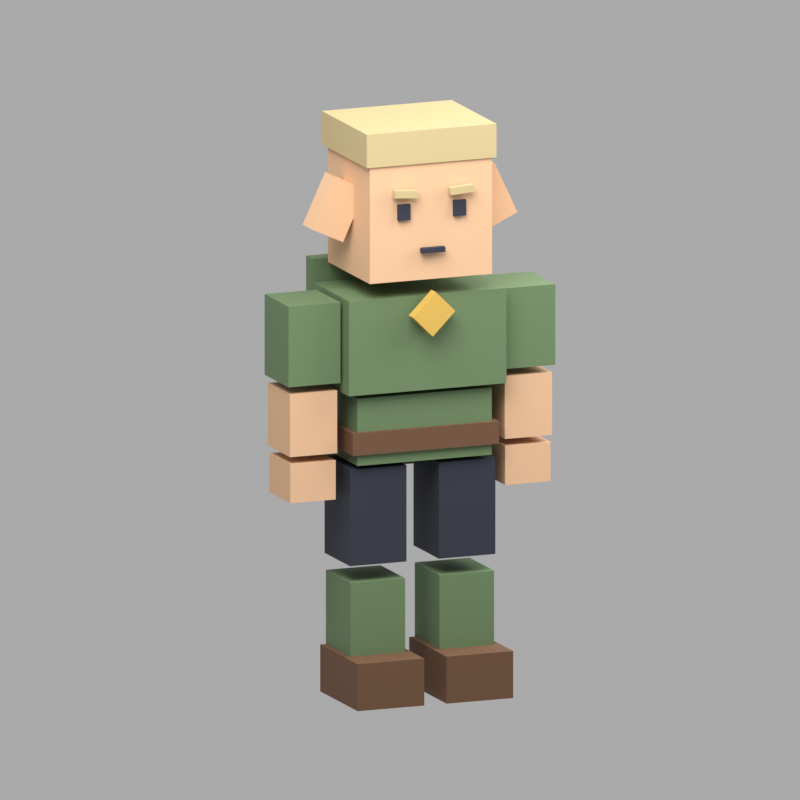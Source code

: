 # Source: elf_traveler.blend  (saved by Blender 5.2.44; exported with 4.5.12 LTS)
import bpy
from mathutils import Matrix  # noqa: F401  (used for matrix-valued properties, if any)

bpy.ops.wm.read_factory_settings(use_empty=True)
scene = bpy.context.scene
scene.name = 'Scene'

# ---- materials (node trees are filled in below, after node groups)
mat_sage = bpy.data.materials.new('sage')
mat_sage.diffuse_color = (0.1248, 0.1981, 0.09084, 1.0)
mat_wood = bpy.data.materials.new('wood')
mat_wood.diffuse_color = (0.1384, 0.0648, 0.02956, 1.0)
mat_skin_light = bpy.data.materials.new('skin_light')
mat_skin_light.diffuse_color = (0.7084, 0.4397, 0.2582, 1.0)
mat_dark = bpy.data.materials.new('dark')
mat_dark.diffuse_color = (0.02029, 0.02519, 0.04092, 1.0)
mat_blond = bpy.data.materials.new('blond')
mat_blond.diffuse_color = (0.521, 0.4125, 0.2086, 1.0)
mat_gold = bpy.data.materials.new('gold')
mat_gold.diffuse_color = (0.6376, 0.3968, 0.07819, 1.0)

# ---- material node trees
mat_sage.use_nodes = True; mat_sage.node_tree.nodes.clear()
_N = mat_sage.node_tree.nodes; _L = mat_sage.node_tree.links
n0 = _N.new('ShaderNodeBsdfPrincipled'); n0.name = 'Principled BSDF'; n0.location = (-200, 100)
n0.inputs[0].default_value = (0.1248, 0.1981, 0.09084, 1.0)
n0.inputs[2].default_value = 0.7
n0.inputs[10].default_value = 0.005
n1 = _N.new('ShaderNodeOutputMaterial'); n1.name = 'Material Output'; n1.location = (200, 100)
_L.new(n0.outputs[0], n1.inputs[0])
n1.is_active_output = True
mat_wood.use_nodes = True; mat_wood.node_tree.nodes.clear()
_N = mat_wood.node_tree.nodes; _L = mat_wood.node_tree.links
n0 = _N.new('ShaderNodeBsdfPrincipled'); n0.name = 'Principled BSDF'; n0.location = (-200, 100)
n0.inputs[0].default_value = (0.1384, 0.0648, 0.02956, 1.0)
n0.inputs[2].default_value = 0.7
n0.inputs[10].default_value = 0.005
n1 = _N.new('ShaderNodeOutputMaterial'); n1.name = 'Material Output'; n1.location = (200, 100)
_L.new(n0.outputs[0], n1.inputs[0])
n1.is_active_output = True
mat_skin_light.use_nodes = True; mat_skin_light.node_tree.nodes.clear()
_N = mat_skin_light.node_tree.nodes; _L = mat_skin_light.node_tree.links
n0 = _N.new('ShaderNodeBsdfPrincipled'); n0.name = 'Principled BSDF'; n0.location = (-200, 100)
n0.inputs[0].default_value = (0.7084, 0.4397, 0.2582, 1.0)
n0.inputs[2].default_value = 0.7
n0.inputs[10].default_value = 0.005
n1 = _N.new('ShaderNodeOutputMaterial'); n1.name = 'Material Output'; n1.location = (200, 100)
_L.new(n0.outputs[0], n1.inputs[0])
n1.is_active_output = True
mat_dark.use_nodes = True; mat_dark.node_tree.nodes.clear()
_N = mat_dark.node_tree.nodes; _L = mat_dark.node_tree.links
n0 = _N.new('ShaderNodeBsdfPrincipled'); n0.name = 'Principled BSDF'; n0.location = (-200, 100)
n0.inputs[0].default_value = (0.02029, 0.02519, 0.04092, 1.0)
n0.inputs[2].default_value = 0.7
n0.inputs[10].default_value = 0.005
n1 = _N.new('ShaderNodeOutputMaterial'); n1.name = 'Material Output'; n1.location = (200, 100)
_L.new(n0.outputs[0], n1.inputs[0])
n1.is_active_output = True
mat_blond.use_nodes = True; mat_blond.node_tree.nodes.clear()
_N = mat_blond.node_tree.nodes; _L = mat_blond.node_tree.links
n0 = _N.new('ShaderNodeBsdfPrincipled'); n0.name = 'Principled BSDF'; n0.location = (-200, 100)
n0.inputs[0].default_value = (0.521, 0.4125, 0.2086, 1.0)
n0.inputs[2].default_value = 0.7
n0.inputs[10].default_value = 0.005
n1 = _N.new('ShaderNodeOutputMaterial'); n1.name = 'Material Output'; n1.location = (200, 100)
_L.new(n0.outputs[0], n1.inputs[0])
n1.is_active_output = True
mat_gold.use_nodes = True; mat_gold.node_tree.nodes.clear()
_N = mat_gold.node_tree.nodes; _L = mat_gold.node_tree.links
n0 = _N.new('ShaderNodeBsdfPrincipled'); n0.name = 'Principled BSDF'; n0.location = (-200, 100)
n0.inputs[0].default_value = (0.6376, 0.3968, 0.07819, 1.0)
n0.inputs[2].default_value = 0.7
n0.inputs[10].default_value = 0.005
n1 = _N.new('ShaderNodeOutputMaterial'); n1.name = 'Material Output'; n1.location = (200, 100)
_L.new(n0.outputs[0], n1.inputs[0])
n1.is_active_output = True

# ---- world
world_enemystudio = bpy.data.worlds.new('EnemyStudio'); scene.world = world_enemystudio
world_enemystudio.use_nodes = True; world_enemystudio.node_tree.nodes.clear()
_N = world_enemystudio.node_tree.nodes; _L = world_enemystudio.node_tree.links
n0 = _N.new('ShaderNodeBackground'); n0.name = 'Background'; n0.location = (-200, 100)
n0.inputs[0].default_value = (0.5, 0.5, 0.5, 1.0)
n0.inputs[1].default_value = 0.8
n1 = _N.new('ShaderNodeOutputWorld'); n1.name = 'World Output'; n1.location = (200, 100)
_L.new(n0.outputs[0], n1.inputs[0])
n1.is_active_output = True

# ---- cameras
cam_camera = bpy.data.cameras.new('Camera')
cam_camera.type = 'ORTHO'
cam_camera.ortho_scale = 7.539

# ---- lights
light_area = bpy.data.lights.new('Area', 'AREA')
light_area.energy = 1800.0
light_area.size = 8.0
light_area.size_y = 1.0
light_area_001 = bpy.data.lights.new('Area.001', 'AREA')
light_area_001.energy = 900.0
light_area_001.size = 7.0
light_area_001.size_y = 1.0

# ---- meshes
me_cube = bpy.data.meshes.new('Cube')
me_cube.from_pydata([(-0.6815, -0.3705, 2.322), (-0.6815, -0.3705, 2.97), (-0.6815, 0.3705, 2.322), (-0.6815, 0.3705, 2.97), (0.6815, -0.3705, 2.322), (0.6815, -0.3705, 2.97), (0.6815, 0.3705, 2.322), (0.6815, 0.3705, 2.97), (-0.799, -0.4512, 3.019), (-0.799, -0.4512, 3.937), (-0.799, 0.4512, 3.019), (-0.799, 0.4512, 3.937), (0.799, -0.4512, 3.019), (0.799, -0.4512, 3.937), (0.799, 0.4512, 3.019), (0.799, 0.4512, 3.937), (-0.7426, -0.4085, 2.43), (-0.7426, -0.4085, 2.646), (-0.7426, 0.4085, 2.43), (-0.7426, 0.4085, 2.646), (0.7426, -0.4085, 2.43), (0.7426, -0.4085, 2.646), (0.7426, 0.4085, 2.43), (0.7426, 0.4085, 2.646), (-0.6204, -0.532, 4.104), (-0.6204, -0.532, 5.292), (-0.6204, 0.532, 4.104), (-0.6204, 0.532, 5.292), (0.6204, -0.532, 4.104), (0.6204, -0.532, 5.292), (0.6204, 0.532, 4.104), (0.6204, 0.532, 5.292), (-0.3431, 0.5235, 4.698), (-0.3431, 0.5235, 4.849), (-0.3431, 0.571, 4.698), (-0.3431, 0.571, 4.849), (-0.2209, 0.5235, 4.698), (-0.2209, 0.5235, 4.849), (-0.2209, 0.571, 4.698), (-0.2209, 0.571, 4.849), (-1.354, -0.304, 3.121), (-1.354, -0.304, 3.899), (-1.354, 0.304, 3.121), (-1.354, 0.304, 3.899), (-0.8272, -0.304, 3.121), (-0.8272, -0.304, 3.899), (-0.8272, 0.304, 3.121), (-0.8272, 0.304, 3.899), (-1.33, -0.2803, 2.441), (-1.33, -0.2803, 3.046), (-1.33, 0.2803, 2.441), (-1.33, 0.2803, 3.046), (-0.8507, -0.2803, 2.441), (-0.8507, -0.2803, 3.046), (-0.8507, 0.2803, 2.441), (-0.8507, 0.2803, 3.046), (-1.321, -0.266, 1.993), (-1.321, -0.266, 2.371), (-1.321, 0.266, 1.993), (-1.321, 0.266, 2.371), (-0.8601, -0.266, 1.993), (-0.8601, -0.266, 2.371), (-0.8601, 0.266, 1.993), (-0.8601, 0.266, 2.371), (-0.7379, -0.323, 1.35), (-0.7379, -0.323, 2.279), (-0.7379, 0.323, 1.35), (-0.7379, 0.323, 2.279), (-0.1645, -0.323, 1.35), (-0.1645, -0.323, 2.279), (-0.1645, 0.323, 1.35), (-0.1645, 0.323, 2.279), (-0.7285, -0.3135, 0.432), (-0.7285, -0.3135, 1.188), (-0.7285, 0.3135, 0.432), (-0.7285, 0.3135, 1.188), (-0.1739, -0.3135, 0.432), (-0.1739, -0.3135, 1.188), (-0.1739, 0.3135, 0.432), (-0.1739, 0.3135, 1.188), (-0.7896, -0.304, 0.0216), (-0.7896, -0.304, 0.4752), (-0.7896, 0.646, 0.0216), (-0.7896, 0.646, 0.4752), (-0.1128, -0.304, 0.0216), (-0.1128, -0.304, 0.4752), (-0.1128, 0.646, 0.0216), (-0.1128, 0.646, 0.4752), (0.2209, 0.5235, 4.698), (0.2209, 0.5235, 4.849), (0.2209, 0.571, 4.698), (0.2209, 0.571, 4.849), (0.3431, 0.5235, 4.698), (0.3431, 0.5235, 4.849), (0.3431, 0.571, 4.698), (0.3431, 0.571, 4.849), (0.8272, -0.304, 3.121), (0.8272, -0.304, 3.899), (0.8272, 0.304, 3.121), (0.8272, 0.304, 3.899), (1.354, -0.304, 3.121), (1.354, -0.304, 3.899), (1.354, 0.304, 3.121), (1.354, 0.304, 3.899), (0.8507, -0.2803, 2.441), (0.8507, -0.2803, 3.046), (0.8507, 0.2803, 2.441), (0.8507, 0.2803, 3.046), (1.33, -0.2803, 2.441), (1.33, -0.2803, 3.046), (1.33, 0.2803, 2.441), (1.33, 0.2803, 3.046), (0.8601, -0.266, 1.993), (0.8601, -0.266, 2.371), (0.8601, 0.266, 1.993), (0.8601, 0.266, 2.371), (1.321, -0.266, 1.993), (1.321, -0.266, 2.371), (1.321, 0.266, 1.993), (1.321, 0.266, 2.371), (0.1645, -0.323, 1.35), (0.1645, -0.323, 2.279), (0.1645, 0.323, 1.35), (0.1645, 0.323, 2.279), (0.7379, -0.323, 1.35), (0.7379, -0.323, 2.279), (0.7379, 0.323, 1.35), (0.7379, 0.323, 2.279), (0.1739, -0.3135, 0.432), (0.1739, -0.3135, 1.188), (0.1739, 0.3135, 0.432), (0.1739, 0.3135, 1.188), (0.7285, -0.3135, 0.432), (0.7285, -0.3135, 1.188), (0.7285, 0.3135, 0.432), (0.7285, 0.3135, 1.188), (0.1128, -0.304, 0.0216), (0.1128, -0.304, 0.4752), (0.1128, 0.646, 0.0216), (0.1128, 0.646, 0.4752), (0.7896, -0.304, 0.0216), (0.7896, -0.304, 0.4752), (0.7896, 0.646, 0.0216), (0.7896, 0.646, 0.4752), (-0.658, -0.589, 5.227), (-0.658, -0.589, 5.551), (-0.658, 0.551, 5.227), (-0.658, 0.551, 5.551), (0.658, -0.589, 5.227), (0.658, -0.589, 5.551), (0.658, 0.551, 5.227), (0.658, 0.551, 5.551), (-0.4017, 0.5581, 4.93), (-0.3968, 0.5581, 5.0), (-0.4017, 0.6198, 4.93), (-0.3968, 0.6198, 5.0), (-0.1672, 0.5581, 4.914), (-0.1623, 0.5581, 4.984), (-0.1672, 0.6198, 4.914), (-0.1623, 0.6198, 4.984), (-1.043, -0.1187, 4.581), (-0.8143, -0.1187, 5.07), (-1.043, 0.1187, 4.581), (-0.8143, 0.1187, 5.07), (-0.7273, -0.1187, 4.434), (-0.4991, -0.1187, 4.923), (-0.7273, 0.1187, 4.434), (-0.4991, 0.1187, 4.923), (0.1672, 0.5581, 4.914), (0.1623, 0.5581, 4.984), (0.1672, 0.6198, 4.914), (0.1623, 0.6198, 4.984), (0.4017, 0.5581, 4.93), (0.3968, 0.5581, 5.0), (0.4017, 0.6198, 4.93), (0.3968, 0.6198, 5.0), (0.7273, -0.1187, 4.434), (0.4991, -0.1187, 4.923), (0.7273, 0.1187, 4.434), (0.4991, 0.1187, 4.923), (1.043, -0.1187, 4.581), (0.8143, -0.1187, 5.07), (1.043, 0.1187, 4.581), (0.8143, 0.1187, 5.07), (-0.1175, 0.551, 4.371), (-0.1175, 0.551, 4.42), (-0.1175, 0.608, 4.371), (-0.1175, 0.608, 4.42), (0.1175, 0.551, 4.371), (0.1175, 0.551, 4.42), (0.1175, 0.608, 4.371), (0.1175, 0.608, 4.42), (-0.235, -0.7885, 4.331), (-0.235, -0.7885, 5.195), (-0.235, -0.5035, 4.331), (-0.235, -0.5035, 5.195), (0.235, -0.7885, 4.331), (0.235, -0.7885, 5.195), (0.235, -0.5035, 4.331), (0.235, -0.5035, 5.195), (-0.7614, -0.7315, 2.084), (-0.7614, -0.7315, 4.136), (-0.7614, -0.5605, 2.084), (-0.7614, -0.5605, 4.136), (0.7614, -0.7315, 2.084), (0.7614, -0.7315, 4.136), (0.7614, -0.5605, 2.084), (0.7614, -0.5605, 4.136), (0.01485, 0.5035, 3.566), (-0.2143, 0.5035, 3.795), (0.01485, 0.6175, 3.566), (-0.2143, 0.6175, 3.795), (0.2143, 0.5035, 3.765), (-0.01485, 0.5035, 3.994), (0.2143, 0.6175, 3.765), (-0.01485, 0.6175, 3.994), (-0.4935, -1.159, 2.781), (-0.4935, -1.159, 3.915), (-0.4935, -0.684, 2.781), (-0.4935, -0.684, 3.915), (0.4935, -1.159, 2.781), (0.4935, -1.159, 3.915), (0.4935, -0.684, 2.781), (0.4935, -0.684, 3.915)], [], [(0, 1, 3, 2), (2, 3, 7, 6), (6, 7, 5, 4), (4, 5, 1, 0), (2, 6, 4, 0), (7, 3, 1, 5), (8, 9, 11, 10), (10, 11, 15, 14), (14, 15, 13, 12), (12, 13, 9, 8), (10, 14, 12, 8), (15, 11, 9, 13), (16, 17, 19, 18), (18, 19, 23, 22), (22, 23, 21, 20), (20, 21, 17, 16), (18, 22, 20, 16), (23, 19, 17, 21), (24, 25, 27, 26), (26, 27, 31, 30), (30, 31, 29, 28), (28, 29, 25, 24), (26, 30, 28, 24), (31, 27, 25, 29), (32, 33, 35, 34), (34, 35, 39, 38), (38, 39, 37, 36), (36, 37, 33, 32), (34, 38, 36, 32), (39, 35, 33, 37), (40, 41, 43, 42), (42, 43, 47, 46), (46, 47, 45, 44), (44, 45, 41, 40), (42, 46, 44, 40), (47, 43, 41, 45), (48, 49, 51, 50), (50, 51, 55, 54), (54, 55, 53, 52), (52, 53, 49, 48), (50, 54, 52, 48), (55, 51, 49, 53), (56, 57, 59, 58), (58, 59, 63, 62), (62, 63, 61, 60), (60, 61, 57, 56), (58, 62, 60, 56), (63, 59, 57, 61), (64, 65, 67, 66), (66, 67, 71, 70), (70, 71, 69, 68), (68, 69, 65, 64), (66, 70, 68, 64), (71, 67, 65, 69), (72, 73, 75, 74), (74, 75, 79, 78), (78, 79, 77, 76), (76, 77, 73, 72), (74, 78, 76, 72), (79, 75, 73, 77), (80, 81, 83, 82), (82, 83, 87, 86), (86, 87, 85, 84), (84, 85, 81, 80), (82, 86, 84, 80), (87, 83, 81, 85), (88, 89, 91, 90), (90, 91, 95, 94), (94, 95, 93, 92), (92, 93, 89, 88), (90, 94, 92, 88), (95, 91, 89, 93), (96, 97, 99, 98), (98, 99, 103, 102), (102, 103, 101, 100), (100, 101, 97, 96), (98, 102, 100, 96), (103, 99, 97, 101), (104, 105, 107, 106), (106, 107, 111, 110), (110, 111, 109, 108), (108, 109, 105, 104), (106, 110, 108, 104), (111, 107, 105, 109), (112, 113, 115, 114), (114, 115, 119, 118), (118, 119, 117, 116), (116, 117, 113, 112), (114, 118, 116, 112), (119, 115, 113, 117), (120, 121, 123, 122), (122, 123, 127, 126), (126, 127, 125, 124), (124, 125, 121, 120), (122, 126, 124, 120), (127, 123, 121, 125), (128, 129, 131, 130), (130, 131, 135, 134), (134, 135, 133, 132), (132, 133, 129, 128), (130, 134, 132, 128), (135, 131, 129, 133), (136, 137, 139, 138), (138, 139, 143, 142), (142, 143, 141, 140), (140, 141, 137, 136), (138, 142, 140, 136), (143, 139, 137, 141), (144, 145, 147, 146), (146, 147, 151, 150), (150, 151, 149, 148), (148, 149, 145, 144), (146, 150, 148, 144), (151, 147, 145, 149), (152, 153, 155, 154), (154, 155, 159, 158), (158, 159, 157, 156), (156, 157, 153, 152), (154, 158, 156, 152), (159, 155, 153, 157), (160, 161, 163, 162), (162, 163, 167, 166), (166, 167, 165, 164), (164, 165, 161, 160), (162, 166, 164, 160), (167, 163, 161, 165), (168, 169, 171, 170), (170, 171, 175, 174), (174, 175, 173, 172), (172, 173, 169, 168), (170, 174, 172, 168), (175, 171, 169, 173), (176, 177, 179, 178), (178, 179, 183, 182), (182, 183, 181, 180), (180, 181, 177, 176), (178, 182, 180, 176), (183, 179, 177, 181), (184, 185, 187, 186), (186, 187, 191, 190), (190, 191, 189, 188), (188, 189, 185, 184), (186, 190, 188, 184), (191, 187, 185, 189), (192, 193, 195, 194), (194, 195, 199, 198), (198, 199, 197, 196), (196, 197, 193, 192), (194, 198, 196, 192), (199, 195, 193, 197), (200, 201, 203, 202), (202, 203, 207, 206), (206, 207, 205, 204), (204, 205, 201, 200), (202, 206, 204, 200), (207, 203, 201, 205), (208, 209, 211, 210), (210, 211, 215, 214), (214, 215, 213, 212), (212, 213, 209, 208), (210, 214, 212, 208), (215, 211, 209, 213), (216, 217, 219, 218), (218, 219, 223, 222), (222, 223, 221, 220), (220, 221, 217, 216), (218, 222, 220, 216), (223, 219, 217, 221)])
me_cube.polygons.foreach_set('material_index', [0, 0, 0, 0, 0, 0, 0, 0, 0, 0, 0, 0, 1, 1, 1, 1, 1, 1, 2, 2, 2, 2, 2, 2, 3, 3, 3, 3, 3, 3, 0, 0, 0, 0, 0, 0, 2, 2, 2, 2, 2, 2, 2, 2, 2, 2, 2, 2, 3, 3, 3, 3, 3, 3, 0, 0, 0, 0, 0, 0, 1, 1, 1, 1, 1, 1, 3, 3, 3, 3, 3, 3, 0, 0, 0, 0, 0, 0, 2, 2, 2, 2, 2, 2, 2, 2, 2, 2, 2, 2, 3, 3, 3, 3, 3, 3, 0, 0, 0, 0, 0, 0, 1, 1, 1, 1, 1, 1, 4, 4, 4, 4, 4, 4, 4, 4, 4, 4, 4, 4, 2, 2, 2, 2, 2, 2, 4, 4, 4, 4, 4, 4, 2, 2, 2, 2, 2, 2, 3, 3, 3, 3, 3, 3, 4, 4, 4, 4, 4, 4, 0, 0, 0, 0, 0, 0, 5, 5, 5, 5, 5, 5, 1, 1, 1, 1, 1, 1])
_uv = me_cube.uv_layers.new(name='UVMap')
_uv.uv.foreach_set('vector', [0.375, 0.0, 0.625, 0.0, 0.625, 0.25, 0.375, 0.25, 0.375, 0.25, 0.625, 0.25, 0.625, 0.5, 0.375, 0.5, 0.375, 0.5, 0.625, 0.5, 0.625, 0.75, 0.375, 0.75, 0.375, 0.75, 0.625, 0.75, 0.625, 1.0, 0.375, 1.0, 0.125, 0.5, 0.375, 0.5, 0.375, 0.75, 0.125, 0.75, 0.625, 0.5, 0.875, 0.5, 0.875, 0.75, 0.625, 0.75, 0.375, 0.0, 0.625, 0.0, 0.625, 0.25, 0.375, 0.25, 0.375, 0.25, 0.625, 0.25, 0.625, 0.5, 0.375, 0.5, 0.375, 0.5, 0.625, 0.5, 0.625, 0.75, 0.375, 0.75, 0.375, 0.75, 0.625, 0.75, 0.625, 1.0, 0.375, 1.0, 0.125, 0.5, 0.375, 0.5, 0.375, 0.75, 0.125, 0.75, 0.625, 0.5, 0.875, 0.5, 0.875, 0.75, 0.625, 0.75, 0.375, 0.0, 0.625, 0.0, 0.625, 0.25, 0.375, 0.25, 0.375, 0.25, 0.625, 0.25, 0.625, 0.5, 0.375, 0.5, 0.375, 0.5, 0.625, 0.5, 0.625, 0.75, 0.375, 0.75, 0.375, 0.75, 0.625, 0.75, 0.625, 1.0, 0.375, 1.0, 0.125, 0.5, 0.375, 0.5, 0.375, 0.75, 0.125, 0.75, 0.625, 0.5, 0.875, 0.5, 0.875, 0.75, 0.625, 0.75, 0.375, 0.0, 0.625, 0.0, 0.625, 0.25, 0.375, 0.25, 0.375, 0.25, 0.625, 0.25, 0.625, 0.5, 0.375, 0.5, 0.375, 0.5, 0.625, 0.5, 0.625, 0.75, 0.375, 0.75, 0.375, 0.75, 0.625, 0.75, 0.625, 1.0, 0.375, 1.0, 0.125, 0.5, 0.375, 0.5, 0.375, 0.75, 0.125, 0.75, 0.625, 0.5, 0.875, 0.5, 0.875, 0.75, 0.625, 0.75, 0.375, 0.0, 0.625, 0.0, 0.625, 0.25, 0.375, 0.25, 0.375, 0.25, 0.625, 0.25, 0.625, 0.5, 0.375, 0.5, 0.375, 0.5, 0.625, 0.5, 0.625, 0.75, 0.375, 0.75, 0.375, 0.75, 0.625, 0.75, 0.625, 1.0, 0.375, 1.0, 0.125, 0.5, 0.375, 0.5, 0.375, 0.75, 0.125, 0.75, 0.625, 0.5, 0.875, 0.5, 0.875, 0.75, 0.625, 0.75, 0.375, 0.0, 0.625, 0.0, 0.625, 0.25, 0.375, 0.25, 0.375, 0.25, 0.625, 0.25, 0.625, 0.5, 0.375, 0.5, 0.375, 0.5, 0.625, 0.5, 0.625, 0.75, 0.375, 0.75, 0.375, 0.75, 0.625, 0.75, 0.625, 1.0, 0.375, 1.0, 0.125, 0.5, 0.375, 0.5, 0.375, 0.75, 0.125, 0.75, 0.625, 0.5, 0.875, 0.5, 0.875, 0.75, 0.625, 0.75, 0.375, 0.0, 0.625, 0.0, 0.625, 0.25, 0.375, 0.25, 0.375, 0.25, 0.625, 0.25, 0.625, 0.5, 0.375, 0.5, 0.375, 0.5, 0.625, 0.5, 0.625, 0.75, 0.375, 0.75, 0.375, 0.75, 0.625, 0.75, 0.625, 1.0, 0.375, 1.0, 0.125, 0.5, 0.375, 0.5, 0.375, 0.75, 0.125, 0.75, 0.625, 0.5, 0.875, 0.5, 0.875, 0.75, 0.625, 0.75, 0.375, 0.0, 0.625, 0.0, 0.625, 0.25, 0.375, 0.25, 0.375, 0.25, 0.625, 0.25, 0.625, 0.5, 0.375, 0.5, 0.375, 0.5, 0.625, 0.5, 0.625, 0.75, 0.375, 0.75, 0.375, 0.75, 0.625, 0.75, 0.625, 1.0, 0.375, 1.0, 0.125, 0.5, 0.375, 0.5, 0.375, 0.75, 0.125, 0.75, 0.625, 0.5, 0.875, 0.5, 0.875, 0.75, 0.625, 0.75, 0.375, 0.0, 0.625, 0.0, 0.625, 0.25, 0.375, 0.25, 0.375, 0.25, 0.625, 0.25, 0.625, 0.5, 0.375, 0.5, 0.375, 0.5, 0.625, 0.5, 0.625, 0.75, 0.375, 0.75, 0.375, 0.75, 0.625, 0.75, 0.625, 1.0, 0.375, 1.0, 0.125, 0.5, 0.375, 0.5, 0.375, 0.75, 0.125, 0.75, 0.625, 0.5, 0.875, 0.5, 0.875, 0.75, 0.625, 0.75, 0.375, 0.0, 0.625, 0.0, 0.625, 0.25, 0.375, 0.25, 0.375, 0.25, 0.625, 0.25, 0.625, 0.5, 0.375, 0.5, 0.375, 0.5, 0.625, 0.5, 0.625, 0.75, 0.375, 0.75, 0.375, 0.75, 0.625, 0.75, 0.625, 1.0, 0.375, 1.0, 0.125, 0.5, 0.375, 0.5, 0.375, 0.75, 0.125, 0.75, 0.625, 0.5, 0.875, 0.5, 0.875, 0.75, 0.625, 0.75, 0.375, 0.0, 0.625, 0.0, 0.625, 0.25, 0.375, 0.25, 0.375, 0.25, 0.625, 0.25, 0.625, 0.5, 0.375, 0.5, 0.375, 0.5, 0.625, 0.5, 0.625, 0.75, 0.375, 0.75, 0.375, 0.75, 0.625, 0.75, 0.625, 1.0, 0.375, 1.0, 0.125, 0.5, 0.375, 0.5, 0.375, 0.75, 0.125, 0.75, 0.625, 0.5, 0.875, 0.5, 0.875, 0.75, 0.625, 0.75, 0.375, 0.0, 0.625, 0.0, 0.625, 0.25, 0.375, 0.25, 0.375, 0.25, 0.625, 0.25, 0.625, 0.5, 0.375, 0.5, 0.375, 0.5, 0.625, 0.5, 0.625, 0.75, 0.375, 0.75, 0.375, 0.75, 0.625, 0.75, 0.625, 1.0, 0.375, 1.0, 0.125, 0.5, 0.375, 0.5, 0.375, 0.75, 0.125, 0.75, 0.625, 0.5, 0.875, 0.5, 0.875, 0.75, 0.625, 0.75, 0.375, 0.0, 0.625, 0.0, 0.625, 0.25, 0.375, 0.25, 0.375, 0.25, 0.625, 0.25, 0.625, 0.5, 0.375, 0.5, 0.375, 0.5, 0.625, 0.5, 0.625, 0.75, 0.375, 0.75, 0.375, 0.75, 0.625, 0.75, 0.625, 1.0, 0.375, 1.0, 0.125, 0.5, 0.375, 0.5, 0.375, 0.75, 0.125, 0.75, 0.625, 0.5, 0.875, 0.5, 0.875, 0.75, 0.625, 0.75, 0.375, 0.0, 0.625, 0.0, 0.625, 0.25, 0.375, 0.25, 0.375, 0.25, 0.625, 0.25, 0.625, 0.5, 0.375, 0.5, 0.375, 0.5, 0.625, 0.5, 0.625, 0.75, 0.375, 0.75, 0.375, 0.75, 0.625, 0.75, 0.625, 1.0, 0.375, 1.0, 0.125, 0.5, 0.375, 0.5, 0.375, 0.75, 0.125, 0.75, 0.625, 0.5, 0.875, 0.5, 0.875, 0.75, 0.625, 0.75, 0.375, 0.0, 0.625, 0.0, 0.625, 0.25, 0.375, 0.25, 0.375, 0.25, 0.625, 0.25, 0.625, 0.5, 0.375, 0.5, 0.375, 0.5, 0.625, 0.5, 0.625, 0.75, 0.375, 0.75, 0.375, 0.75, 0.625, 0.75, 0.625, 1.0, 0.375, 1.0, 0.125, 0.5, 0.375, 0.5, 0.375, 0.75, 0.125, 0.75, 0.625, 0.5, 0.875, 0.5, 0.875, 0.75, 0.625, 0.75, 0.375, 0.0, 0.625, 0.0, 0.625, 0.25, 0.375, 0.25, 0.375, 0.25, 0.625, 0.25, 0.625, 0.5, 0.375, 0.5, 0.375, 0.5, 0.625, 0.5, 0.625, 0.75, 0.375, 0.75, 0.375, 0.75, 0.625, 0.75, 0.625, 1.0, 0.375, 1.0, 0.125, 0.5, 0.375, 0.5, 0.375, 0.75, 0.125, 0.75, 0.625, 0.5, 0.875, 0.5, 0.875, 0.75, 0.625, 0.75, 0.375, 0.0, 0.625, 0.0, 0.625, 0.25, 0.375, 0.25, 0.375, 0.25, 0.625, 0.25, 0.625, 0.5, 0.375, 0.5, 0.375, 0.5, 0.625, 0.5, 0.625, 0.75, 0.375, 0.75, 0.375, 0.75, 0.625, 0.75, 0.625, 1.0, 0.375, 1.0, 0.125, 0.5, 0.375, 0.5, 0.375, 0.75, 0.125, 0.75, 0.625, 0.5, 0.875, 0.5, 0.875, 0.75, 0.625, 0.75, 0.375, 0.0, 0.625, 0.0, 0.625, 0.25, 0.375, 0.25, 0.375, 0.25, 0.625, 0.25, 0.625, 0.5, 0.375, 0.5, 0.375, 0.5, 0.625, 0.5, 0.625, 0.75, 0.375, 0.75, 0.375, 0.75, 0.625, 0.75, 0.625, 1.0, 0.375, 1.0, 0.125, 0.5, 0.375, 0.5, 0.375, 0.75, 0.125, 0.75, 0.625, 0.5, 0.875, 0.5, 0.875, 0.75, 0.625, 0.75, 0.375, 0.0, 0.625, 0.0, 0.625, 0.25, 0.375, 0.25, 0.375, 0.25, 0.625, 0.25, 0.625, 0.5, 0.375, 0.5, 0.375, 0.5, 0.625, 0.5, 0.625, 0.75, 0.375, 0.75, 0.375, 0.75, 0.625, 0.75, 0.625, 1.0, 0.375, 1.0, 0.125, 0.5, 0.375, 0.5, 0.375, 0.75, 0.125, 0.75, 0.625, 0.5, 0.875, 0.5, 0.875, 0.75, 0.625, 0.75, 0.375, 0.0, 0.625, 0.0, 0.625, 0.25, 0.375, 0.25, 0.375, 0.25, 0.625, 0.25, 0.625, 0.5, 0.375, 0.5, 0.375, 0.5, 0.625, 0.5, 0.625, 0.75, 0.375, 0.75, 0.375, 0.75, 0.625, 0.75, 0.625, 1.0, 0.375, 1.0, 0.125, 0.5, 0.375, 0.5, 0.375, 0.75, 0.125, 0.75, 0.625, 0.5, 0.875, 0.5, 0.875, 0.75, 0.625, 0.75, 0.375, 0.0, 0.625, 0.0, 0.625, 0.25, 0.375, 0.25, 0.375, 0.25, 0.625, 0.25, 0.625, 0.5, 0.375, 0.5, 0.375, 0.5, 0.625, 0.5, 0.625, 0.75, 0.375, 0.75, 0.375, 0.75, 0.625, 0.75, 0.625, 1.0, 0.375, 1.0, 0.125, 0.5, 0.375, 0.5, 0.375, 0.75, 0.125, 0.75, 0.625, 0.5, 0.875, 0.5, 0.875, 0.75, 0.625, 0.75, 0.375, 0.0, 0.625, 0.0, 0.625, 0.25, 0.375, 0.25, 0.375, 0.25, 0.625, 0.25, 0.625, 0.5, 0.375, 0.5, 0.375, 0.5, 0.625, 0.5, 0.625, 0.75, 0.375, 0.75, 0.375, 0.75, 0.625, 0.75, 0.625, 1.0, 0.375, 1.0, 0.125, 0.5, 0.375, 0.5, 0.375, 0.75, 0.125, 0.75, 0.625, 0.5, 0.875, 0.5, 0.875, 0.75, 0.625, 0.75, 0.375, 0.0, 0.625, 0.0, 0.625, 0.25, 0.375, 0.25, 0.375, 0.25, 0.625, 0.25, 0.625, 0.5, 0.375, 0.5, 0.375, 0.5, 0.625, 0.5, 0.625, 0.75, 0.375, 0.75, 0.375, 0.75, 0.625, 0.75, 0.625, 1.0, 0.375, 1.0, 0.125, 0.5, 0.375, 0.5, 0.375, 0.75, 0.125, 0.75, 0.625, 0.5, 0.875, 0.5, 0.875, 0.75, 0.625, 0.75, 0.375, 0.0, 0.625, 0.0, 0.625, 0.25, 0.375, 0.25, 0.375, 0.25, 0.625, 0.25, 0.625, 0.5, 0.375, 0.5, 0.375, 0.5, 0.625, 0.5, 0.625, 0.75, 0.375, 0.75, 0.375, 0.75, 0.625, 0.75, 0.625, 1.0, 0.375, 1.0, 0.125, 0.5, 0.375, 0.5, 0.375, 0.75, 0.125, 0.75, 0.625, 0.5, 0.875, 0.5, 0.875, 0.75, 0.625, 0.75, 0.375, 0.0, 0.625, 0.0, 0.625, 0.25, 0.375, 0.25, 0.375, 0.25, 0.625, 0.25, 0.625, 0.5, 0.375, 0.5, 0.375, 0.5, 0.625, 0.5, 0.625, 0.75, 0.375, 0.75, 0.375, 0.75, 0.625, 0.75, 0.625, 1.0, 0.375, 1.0, 0.125, 0.5, 0.375, 0.5, 0.375, 0.75, 0.125, 0.75, 0.625, 0.5, 0.875, 0.5, 0.875, 0.75, 0.625, 0.75, 0.375, 0.0, 0.625, 0.0, 0.625, 0.25, 0.375, 0.25, 0.375, 0.25, 0.625, 0.25, 0.625, 0.5, 0.375, 0.5, 0.375, 0.5, 0.625, 0.5, 0.625, 0.75, 0.375, 0.75, 0.375, 0.75, 0.625, 0.75, 0.625, 1.0, 0.375, 1.0, 0.125, 0.5, 0.375, 0.5, 0.375, 0.75, 0.125, 0.75, 0.625, 0.5, 0.875, 0.5, 0.875, 0.75, 0.625, 0.75, 0.375, 0.0, 0.625, 0.0, 0.625, 0.25, 0.375, 0.25, 0.375, 0.25, 0.625, 0.25, 0.625, 0.5, 0.375, 0.5, 0.375, 0.5, 0.625, 0.5, 0.625, 0.75, 0.375, 0.75, 0.375, 0.75, 0.625, 0.75, 0.625, 1.0, 0.375, 1.0, 0.125, 0.5, 0.375, 0.5, 0.375, 0.75, 0.125, 0.75, 0.625, 0.5, 0.875, 0.5, 0.875, 0.75, 0.625, 0.75, 0.375, 0.0, 0.625, 0.0, 0.625, 0.25, 0.375, 0.25, 0.375, 0.25, 0.625, 0.25, 0.625, 0.5, 0.375, 0.5, 0.375, 0.5, 0.625, 0.5, 0.625, 0.75, 0.375, 0.75, 0.375, 0.75, 0.625, 0.75, 0.625, 1.0, 0.375, 1.0, 0.125, 0.5, 0.375, 0.5, 0.375, 0.75, 0.125, 0.75, 0.625, 0.5, 0.875, 0.5, 0.875, 0.75, 0.625, 0.75])
me_cube.materials.append(mat_sage)
me_cube.materials.append(mat_wood)
me_cube.materials.append(mat_skin_light)
me_cube.materials.append(mat_dark)
me_cube.materials.append(mat_blond)
me_cube.materials.append(mat_gold)
me_cube.update()
arm_armature = bpy.data.armatures.new('Armature')  # bones are not reproduced

# ---- objects
ob_elf_traveler_rig = bpy.data.objects.new('elf_traveler_Rig', arm_armature)
ob_elf_traveler_mesh = bpy.data.objects.new('elf_traveler_Mesh', me_cube)
ob_area = bpy.data.objects.new('Area', light_area)
ob_area_001 = bpy.data.objects.new('Area.001', light_area_001)
ob_camera = bpy.data.objects.new('Camera', cam_camera)

# ---- transforms, parenting, visibility, modifiers, constraints
ob_elf_traveler_rig.location = (0.0, 0.0, 0.0)
ob_elf_traveler_mesh.parent = ob_elf_traveler_rig
ob_elf_traveler_mesh.location = (0.0, 0.0, 0.0)
_vg = ob_elf_traveler_mesh.vertex_groups.new(name='LowerTorso')
_vg.add([0, 1, 2, 3, 4, 5, 6, 7, 16, 17, 18, 19, 20, 21, 22, 23], 1.0, 'REPLACE')
_vg = ob_elf_traveler_mesh.vertex_groups.new(name='UpperTorso')
_vg.add([8, 9, 10, 11, 12, 13, 14, 15, 200, 201, 202, 203, 204, 205, 206, 207, 208, 209, 210, 211, 212, 213, 214, 215, 216, 217, 218, 219, 220, 221, 222, 223], 1.0, 'REPLACE')
_vg = ob_elf_traveler_mesh.vertex_groups.new(name='Head')
_vg.add([24, 25, 26, 27, 28, 29, 30, 31, 32, 33, 34, 35, 36, 37, 38, 39, 88, 89, 90, 91, 92, 93, 94, 95, 144, 145, 146, 147, 148, 149, 150, 151, 152, 153, 154, 155, 156, 157, 158, 159, 160, 161, 162, 163, 164, 165, 166, 167, 168, 169, 170, 171, 172, 173, 174, 175, 176, 177, 178, 179, 180, 181, 182, 183, 184, 185, 186, 187, 188, 189, 190, 191, 192, 193, 194, 195, 196, 197, 198, 199], 1.0, 'REPLACE')
_vg = ob_elf_traveler_mesh.vertex_groups.new(name='LeftUpperArm')
_vg.add([40, 41, 42, 43, 44, 45, 46, 47], 1.0, 'REPLACE')
_vg = ob_elf_traveler_mesh.vertex_groups.new(name='LeftLowerArm')
_vg.add([48, 49, 50, 51, 52, 53, 54, 55], 1.0, 'REPLACE')
_vg = ob_elf_traveler_mesh.vertex_groups.new(name='LeftHand')
_vg.add([56, 57, 58, 59, 60, 61, 62, 63], 1.0, 'REPLACE')
_vg = ob_elf_traveler_mesh.vertex_groups.new(name='LeftUpperLeg')
_vg.add([64, 65, 66, 67, 68, 69, 70, 71], 1.0, 'REPLACE')
_vg = ob_elf_traveler_mesh.vertex_groups.new(name='LeftLowerLeg')
_vg.add([72, 73, 74, 75, 76, 77, 78, 79], 1.0, 'REPLACE')
_vg = ob_elf_traveler_mesh.vertex_groups.new(name='LeftFoot')
_vg.add([80, 81, 82, 83, 84, 85, 86, 87], 1.0, 'REPLACE')
_vg = ob_elf_traveler_mesh.vertex_groups.new(name='RightUpperArm')
_vg.add([96, 97, 98, 99, 100, 101, 102, 103], 1.0, 'REPLACE')
_vg = ob_elf_traveler_mesh.vertex_groups.new(name='RightLowerArm')
_vg.add([104, 105, 106, 107, 108, 109, 110, 111], 1.0, 'REPLACE')
_vg = ob_elf_traveler_mesh.vertex_groups.new(name='RightHand')
_vg.add([112, 113, 114, 115, 116, 117, 118, 119], 1.0, 'REPLACE')
_vg = ob_elf_traveler_mesh.vertex_groups.new(name='RightUpperLeg')
_vg.add([120, 121, 122, 123, 124, 125, 126, 127], 1.0, 'REPLACE')
_vg = ob_elf_traveler_mesh.vertex_groups.new(name='RightLowerLeg')
_vg.add([128, 129, 130, 131, 132, 133, 134, 135], 1.0, 'REPLACE')
_vg = ob_elf_traveler_mesh.vertex_groups.new(name='RightFoot')
_vg.add([136, 137, 138, 139, 140, 141, 142, 143], 1.0, 'REPLACE')
_m = ob_elf_traveler_mesh.modifiers.new('OriginalSkin', 'ARMATURE')
_m.object = ob_elf_traveler_rig
ob_area.location = (4.0, 6.0, 12.0)
ob_area.rotation_euler = (0.6784, 6.43e-08, 2.573)
ob_area_001.location = (-6.0, 1.0, 8.0)
ob_area_001.rotation_euler = (0.866, 7.833e-08, -1.777)
ob_camera.location = (7.259, 17.89, 7.021)
ob_camera.rotation_euler = (1.357, 2.721e-08, 2.761)

# ---- collection membership
scene.collection.objects.link(ob_elf_traveler_rig)
scene.collection.objects.link(ob_elf_traveler_mesh)
scene.collection.objects.link(ob_area)
scene.collection.objects.link(ob_area_001)
scene.collection.objects.link(ob_camera)

# ---- scene / render settings (as saved in the file)
scene.camera = ob_camera
scene.frame_start = 1; scene.frame_end = 61; scene.frame_set(1)
scene.render.engine = 'CYCLES'
scene.render.resolution_x = 512
scene.render.resolution_y = 512
scene.render.fps = 30
scene.render.film_transparent = True
scene.render.bake_bias = 0.0
scene.render.bake_samples = 0
scene.render.compositor_device = 'GPU'
scene.cycles.samples = 16
scene.eevee.use_volume_custom_range = False
scene.eevee.fast_gi_thickness_near = 0.1
scene.eevee.fast_gi_thickness_far = 0.0
scene.eevee.ray_tracing_options.screen_trace_thickness = 0.1
scene.view_settings.view_transform = 'Standard'
bpy.context.view_layer.update()

